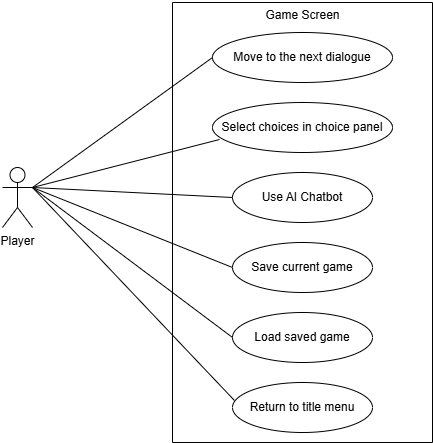

The diagram above was exported from draw.io. Its source (the exported page's mxGraphModel, read from the mxfile embedded in the PNG):
<mxGraphModel dx="872" dy="431" grid="1" gridSize="10" guides="1" tooltips="1" connect="1" arrows="1" fold="1" page="1" pageScale="1" pageWidth="850" pageHeight="1100" math="0" shadow="0">
  <root>
    <mxCell id="0" />
    <mxCell id="1" parent="0" />
    <mxCell id="m9z-hrK7wUzJczdaLI_l-1" value="Player" style="shape=umlActor;verticalLabelPosition=bottom;verticalAlign=top;html=1;outlineConnect=0;" vertex="1" parent="1">
      <mxGeometry x="160" y="385" width="30" height="60" as="geometry" />
    </mxCell>
    <mxCell id="m9z-hrK7wUzJczdaLI_l-3" value="" style="swimlane;startSize=0;" vertex="1" parent="1">
      <mxGeometry x="330" y="220" width="260" height="440" as="geometry">
        <mxRectangle x="330" y="220" width="50" height="40" as="alternateBounds" />
      </mxGeometry>
    </mxCell>
    <mxCell id="m9z-hrK7wUzJczdaLI_l-4" value="Game Screen" style="text;html=1;align=center;verticalAlign=middle;resizable=0;points=[];autosize=1;strokeColor=none;fillColor=none;" vertex="1" parent="m9z-hrK7wUzJczdaLI_l-3">
      <mxGeometry x="80" y="-2" width="100" height="30" as="geometry" />
    </mxCell>
    <mxCell id="m9z-hrK7wUzJczdaLI_l-5" value="Move to the next dialogue" style="ellipse;whiteSpace=wrap;html=1;" vertex="1" parent="m9z-hrK7wUzJczdaLI_l-3">
      <mxGeometry x="40" y="30" width="180" height="50" as="geometry" />
    </mxCell>
    <mxCell id="m9z-hrK7wUzJczdaLI_l-6" value="&lt;span data-lucid-content=&quot;{&amp;quot;t&amp;quot;:&amp;quot;Select choices in choice panel&amp;quot;,&amp;quot;m&amp;quot;:[{&amp;quot;s&amp;quot;:0,&amp;quot;n&amp;quot;:&amp;quot;s&amp;quot;,&amp;quot;v&amp;quot;:22.22222222222222,&amp;quot;e&amp;quot;:30},{&amp;quot;s&amp;quot;:0,&amp;quot;n&amp;quot;:&amp;quot;fsp&amp;quot;,&amp;quot;v&amp;quot;:&amp;quot;ss_presetShapeStyle1_textStyle&amp;quot;,&amp;quot;e&amp;quot;:30},{&amp;quot;s&amp;quot;:0,&amp;quot;n&amp;quot;:&amp;quot;fsp2&amp;quot;,&amp;quot;v&amp;quot;:&amp;quot;ss_presetShapeStyle1_textStyle&amp;quot;,&amp;quot;e&amp;quot;:30}]}&quot; data-lucid-type=&quot;application/vnd.lucid.text&quot;&gt;&lt;font&gt;Select choices in choice panel&lt;/font&gt;&lt;/span&gt;" style="ellipse;whiteSpace=wrap;html=1;" vertex="1" parent="m9z-hrK7wUzJczdaLI_l-3">
      <mxGeometry x="40" y="100" width="180" height="50" as="geometry" />
    </mxCell>
    <mxCell id="m9z-hrK7wUzJczdaLI_l-7" value="&lt;span data-lucid-content=&quot;{&amp;quot;t&amp;quot;:&amp;quot;Select choices in choice panel&amp;quot;,&amp;quot;m&amp;quot;:[{&amp;quot;s&amp;quot;:0,&amp;quot;n&amp;quot;:&amp;quot;s&amp;quot;,&amp;quot;v&amp;quot;:22.22222222222222,&amp;quot;e&amp;quot;:30},{&amp;quot;s&amp;quot;:0,&amp;quot;n&amp;quot;:&amp;quot;fsp&amp;quot;,&amp;quot;v&amp;quot;:&amp;quot;ss_presetShapeStyle1_textStyle&amp;quot;,&amp;quot;e&amp;quot;:30},{&amp;quot;s&amp;quot;:0,&amp;quot;n&amp;quot;:&amp;quot;fsp2&amp;quot;,&amp;quot;v&amp;quot;:&amp;quot;ss_presetShapeStyle1_textStyle&amp;quot;,&amp;quot;e&amp;quot;:30}]}&quot; data-lucid-type=&quot;application/vnd.lucid.text&quot;&gt;&lt;font&gt;Save current game&lt;/font&gt;&lt;/span&gt;" style="ellipse;whiteSpace=wrap;html=1;" vertex="1" parent="m9z-hrK7wUzJczdaLI_l-3">
      <mxGeometry x="60" y="240" width="140" height="50" as="geometry" />
    </mxCell>
    <mxCell id="m9z-hrK7wUzJczdaLI_l-8" value="&lt;span data-lucid-content=&quot;{&amp;quot;t&amp;quot;:&amp;quot;Select choices in choice panel&amp;quot;,&amp;quot;m&amp;quot;:[{&amp;quot;s&amp;quot;:0,&amp;quot;n&amp;quot;:&amp;quot;s&amp;quot;,&amp;quot;v&amp;quot;:22.22222222222222,&amp;quot;e&amp;quot;:30},{&amp;quot;s&amp;quot;:0,&amp;quot;n&amp;quot;:&amp;quot;fsp&amp;quot;,&amp;quot;v&amp;quot;:&amp;quot;ss_presetShapeStyle1_textStyle&amp;quot;,&amp;quot;e&amp;quot;:30},{&amp;quot;s&amp;quot;:0,&amp;quot;n&amp;quot;:&amp;quot;fsp2&amp;quot;,&amp;quot;v&amp;quot;:&amp;quot;ss_presetShapeStyle1_textStyle&amp;quot;,&amp;quot;e&amp;quot;:30}]}&quot; data-lucid-type=&quot;application/vnd.lucid.text&quot;&gt;&lt;font&gt;Load saved game&lt;/font&gt;&lt;/span&gt;" style="ellipse;whiteSpace=wrap;html=1;" vertex="1" parent="m9z-hrK7wUzJczdaLI_l-3">
      <mxGeometry x="60" y="310" width="140" height="50" as="geometry" />
    </mxCell>
    <mxCell id="m9z-hrK7wUzJczdaLI_l-9" value="&lt;span data-lucid-content=&quot;{&amp;quot;t&amp;quot;:&amp;quot;Select choices in choice panel&amp;quot;,&amp;quot;m&amp;quot;:[{&amp;quot;s&amp;quot;:0,&amp;quot;n&amp;quot;:&amp;quot;s&amp;quot;,&amp;quot;v&amp;quot;:22.22222222222222,&amp;quot;e&amp;quot;:30},{&amp;quot;s&amp;quot;:0,&amp;quot;n&amp;quot;:&amp;quot;fsp&amp;quot;,&amp;quot;v&amp;quot;:&amp;quot;ss_presetShapeStyle1_textStyle&amp;quot;,&amp;quot;e&amp;quot;:30},{&amp;quot;s&amp;quot;:0,&amp;quot;n&amp;quot;:&amp;quot;fsp2&amp;quot;,&amp;quot;v&amp;quot;:&amp;quot;ss_presetShapeStyle1_textStyle&amp;quot;,&amp;quot;e&amp;quot;:30}]}&quot; data-lucid-type=&quot;application/vnd.lucid.text&quot;&gt;&lt;font&gt;Return to title menu&lt;/font&gt;&lt;/span&gt;" style="ellipse;whiteSpace=wrap;html=1;" vertex="1" parent="m9z-hrK7wUzJczdaLI_l-3">
      <mxGeometry x="60" y="380" width="140" height="50" as="geometry" />
    </mxCell>
    <mxCell id="m9z-hrK7wUzJczdaLI_l-16" value="Use AI Chatbot" style="ellipse;whiteSpace=wrap;html=1;" vertex="1" parent="m9z-hrK7wUzJczdaLI_l-3">
      <mxGeometry x="60" y="170" width="140" height="50" as="geometry" />
    </mxCell>
    <mxCell id="m9z-hrK7wUzJczdaLI_l-11" value="" style="endArrow=none;html=1;rounded=0;exitX=1;exitY=0.3333333333333333;exitDx=0;exitDy=0;exitPerimeter=0;entryX=0;entryY=0.5;entryDx=0;entryDy=0;" edge="1" parent="1" source="m9z-hrK7wUzJczdaLI_l-1" target="m9z-hrK7wUzJczdaLI_l-5">
      <mxGeometry width="50" height="50" relative="1" as="geometry">
        <mxPoint x="400" y="440" as="sourcePoint" />
        <mxPoint x="450" y="390" as="targetPoint" />
      </mxGeometry>
    </mxCell>
    <mxCell id="m9z-hrK7wUzJczdaLI_l-12" value="" style="endArrow=none;html=1;rounded=0;entryX=0.039;entryY=0.74;entryDx=0;entryDy=0;entryPerimeter=0;exitX=1;exitY=0.3333333333333333;exitDx=0;exitDy=0;exitPerimeter=0;" edge="1" parent="1" source="m9z-hrK7wUzJczdaLI_l-1" target="m9z-hrK7wUzJczdaLI_l-6">
      <mxGeometry width="50" height="50" relative="1" as="geometry">
        <mxPoint x="240" y="470" as="sourcePoint" />
        <mxPoint x="406" y="303" as="targetPoint" />
      </mxGeometry>
    </mxCell>
    <mxCell id="m9z-hrK7wUzJczdaLI_l-13" value="" style="endArrow=none;html=1;rounded=0;exitX=1;exitY=0.3333333333333333;exitDx=0;exitDy=0;exitPerimeter=0;entryX=0;entryY=0.5;entryDx=0;entryDy=0;" edge="1" parent="1" source="m9z-hrK7wUzJczdaLI_l-1" target="m9z-hrK7wUzJczdaLI_l-16">
      <mxGeometry width="50" height="50" relative="1" as="geometry">
        <mxPoint x="240" y="400" as="sourcePoint" />
        <mxPoint x="402" y="371" as="targetPoint" />
      </mxGeometry>
    </mxCell>
    <mxCell id="m9z-hrK7wUzJczdaLI_l-14" value="" style="endArrow=none;html=1;rounded=0;entryX=0;entryY=0.5;entryDx=0;entryDy=0;exitX=1;exitY=0.3333333333333333;exitDx=0;exitDy=0;exitPerimeter=0;" edge="1" parent="1" source="m9z-hrK7wUzJczdaLI_l-1" target="m9z-hrK7wUzJczdaLI_l-8">
      <mxGeometry width="50" height="50" relative="1" as="geometry">
        <mxPoint x="230" y="400" as="sourcePoint" />
        <mxPoint x="401" y="420" as="targetPoint" />
      </mxGeometry>
    </mxCell>
    <mxCell id="m9z-hrK7wUzJczdaLI_l-15" value="" style="endArrow=none;html=1;rounded=0;entryX=0.014;entryY=0.36;entryDx=0;entryDy=0;entryPerimeter=0;exitX=1;exitY=0.3333333333333333;exitDx=0;exitDy=0;exitPerimeter=0;" edge="1" parent="1" source="m9z-hrK7wUzJczdaLI_l-1" target="m9z-hrK7wUzJczdaLI_l-9">
      <mxGeometry width="50" height="50" relative="1" as="geometry">
        <mxPoint x="230" y="400" as="sourcePoint" />
        <mxPoint x="401" y="487" as="targetPoint" />
      </mxGeometry>
    </mxCell>
    <mxCell id="m9z-hrK7wUzJczdaLI_l-19" value="" style="endArrow=none;html=1;rounded=0;exitX=1;exitY=0.3333333333333333;exitDx=0;exitDy=0;exitPerimeter=0;entryX=0;entryY=0.5;entryDx=0;entryDy=0;" edge="1" parent="1" source="m9z-hrK7wUzJczdaLI_l-1" target="m9z-hrK7wUzJczdaLI_l-7">
      <mxGeometry width="50" height="50" relative="1" as="geometry">
        <mxPoint x="200" y="415" as="sourcePoint" />
        <mxPoint x="400" y="425" as="targetPoint" />
      </mxGeometry>
    </mxCell>
  </root>
</mxGraphModel>